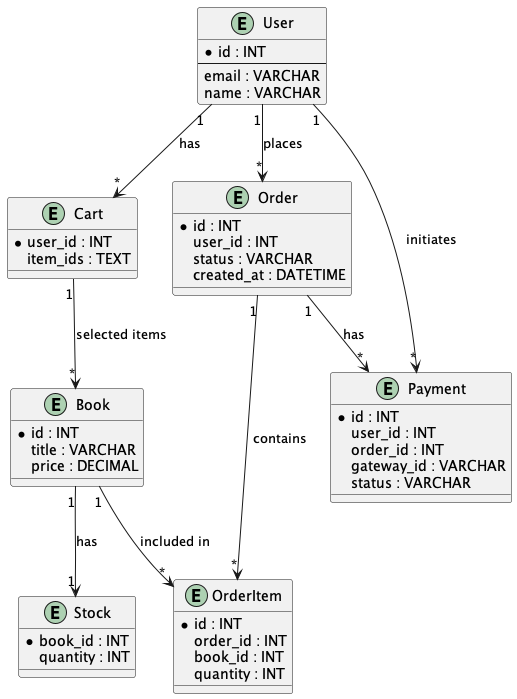

The diagram above was rendered by PlantUML. Its source (embedded in the PNG):
@startuml ERDiagram

entity User {
  * id : INT
  --
  email : VARCHAR
  name : VARCHAR
}

entity Cart {
  * user_id : INT
  item_ids : TEXT
}

entity Book {
  * id : INT
  title : VARCHAR
  price : DECIMAL
}

entity Stock {
  * book_id : INT
  quantity : INT
}

entity Order {
  * id : INT
  user_id : INT
  status : VARCHAR
  created_at : DATETIME
}

entity Payment {
  * id : INT
  user_id : INT
  order_id : INT
  gateway_id : VARCHAR
  status : VARCHAR
}

entity OrderItem {
  * id : INT
  order_id : INT
  book_id : INT
  quantity : INT
}

User "1" --> "*" Cart : "has"
User "1" --> "*" Order : "places"
User "1" --> "*" Payment : "initiates"
Order "1" --> "*" Payment : "has"
Order "1" --> "*" OrderItem : "contains"
Book "1" --> "*" OrderItem : "included in"
Book "1" --> "1" Stock : "has"
Cart "1" --> "*" Book : "selected items"

@enduml